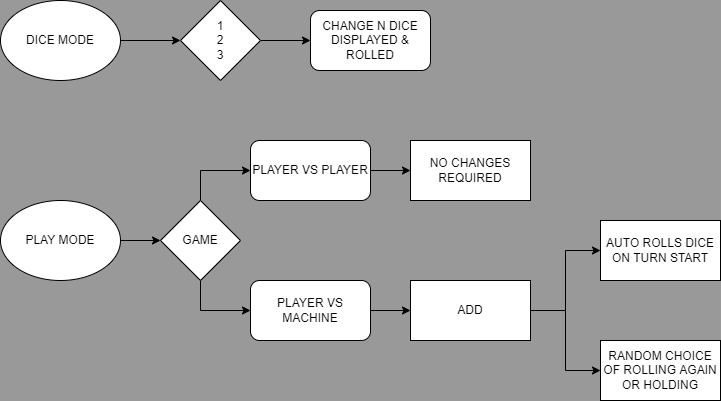

The diagram above was exported from draw.io. Its source (the exported page's mxGraphModel, read from the mxfile embedded in the PNG):
<mxGraphModel dx="806" dy="593" grid="1" gridSize="10" guides="1" tooltips="1" connect="1" arrows="1" fold="1" page="1" pageScale="1" pageWidth="1169" pageHeight="827" background="#999999" math="0" shadow="0">
  <root>
    <mxCell id="0" />
    <mxCell id="1" parent="0" />
    <mxCell id="RAV2H-IQZBEB52vD8eWT-16" value="" style="edgeStyle=orthogonalEdgeStyle;rounded=0;orthogonalLoop=1;jettySize=auto;html=1;" edge="1" parent="1" source="RAV2H-IQZBEB52vD8eWT-1" target="RAV2H-IQZBEB52vD8eWT-15">
      <mxGeometry relative="1" as="geometry" />
    </mxCell>
    <mxCell id="RAV2H-IQZBEB52vD8eWT-1" value="PLAYER VS PLAYER" style="rounded=1;whiteSpace=wrap;html=1;" vertex="1" parent="1">
      <mxGeometry x="280" y="170" width="120" height="60" as="geometry" />
    </mxCell>
    <mxCell id="RAV2H-IQZBEB52vD8eWT-18" value="" style="edgeStyle=orthogonalEdgeStyle;rounded=0;orthogonalLoop=1;jettySize=auto;html=1;" edge="1" parent="1" source="RAV2H-IQZBEB52vD8eWT-2" target="RAV2H-IQZBEB52vD8eWT-17">
      <mxGeometry relative="1" as="geometry" />
    </mxCell>
    <mxCell id="RAV2H-IQZBEB52vD8eWT-2" value="PLAYER VS MACHINE" style="rounded=1;whiteSpace=wrap;html=1;" vertex="1" parent="1">
      <mxGeometry x="280" y="310" width="120" height="60" as="geometry" />
    </mxCell>
    <mxCell id="RAV2H-IQZBEB52vD8eWT-5" value="" style="edgeStyle=orthogonalEdgeStyle;rounded=0;orthogonalLoop=1;jettySize=auto;html=1;" edge="1" parent="1" source="RAV2H-IQZBEB52vD8eWT-3">
      <mxGeometry relative="1" as="geometry">
        <mxPoint x="210" y="70" as="targetPoint" />
      </mxGeometry>
    </mxCell>
    <mxCell id="RAV2H-IQZBEB52vD8eWT-3" value="DICE MODE" style="ellipse;whiteSpace=wrap;html=1;" vertex="1" parent="1">
      <mxGeometry x="30" y="30" width="120" height="80" as="geometry" />
    </mxCell>
    <mxCell id="RAV2H-IQZBEB52vD8eWT-6" value="CHANGE N DICE DISPLAYED &amp;amp; ROLLED" style="rounded=1;whiteSpace=wrap;html=1;" vertex="1" parent="1">
      <mxGeometry x="340" y="40" width="120" height="60" as="geometry" />
    </mxCell>
    <mxCell id="RAV2H-IQZBEB52vD8eWT-8" value="" style="edgeStyle=orthogonalEdgeStyle;rounded=0;orthogonalLoop=1;jettySize=auto;html=1;" edge="1" parent="1" source="RAV2H-IQZBEB52vD8eWT-7" target="RAV2H-IQZBEB52vD8eWT-6">
      <mxGeometry relative="1" as="geometry" />
    </mxCell>
    <mxCell id="RAV2H-IQZBEB52vD8eWT-7" value="1&lt;br&gt;2&lt;br&gt;3" style="rhombus;whiteSpace=wrap;html=1;" vertex="1" parent="1">
      <mxGeometry x="210" y="30" width="80" height="80" as="geometry" />
    </mxCell>
    <mxCell id="RAV2H-IQZBEB52vD8eWT-14" value="" style="edgeStyle=orthogonalEdgeStyle;rounded=0;orthogonalLoop=1;jettySize=auto;html=1;" edge="1" parent="1" source="RAV2H-IQZBEB52vD8eWT-9" target="RAV2H-IQZBEB52vD8eWT-10">
      <mxGeometry relative="1" as="geometry" />
    </mxCell>
    <mxCell id="RAV2H-IQZBEB52vD8eWT-9" value="PLAY MODE" style="ellipse;whiteSpace=wrap;html=1;" vertex="1" parent="1">
      <mxGeometry x="30" y="230" width="120" height="80" as="geometry" />
    </mxCell>
    <mxCell id="RAV2H-IQZBEB52vD8eWT-11" style="edgeStyle=orthogonalEdgeStyle;rounded=0;orthogonalLoop=1;jettySize=auto;html=1;entryX=0;entryY=0.5;entryDx=0;entryDy=0;" edge="1" parent="1" source="RAV2H-IQZBEB52vD8eWT-10" target="RAV2H-IQZBEB52vD8eWT-1">
      <mxGeometry relative="1" as="geometry">
        <Array as="points">
          <mxPoint x="230" y="200" />
        </Array>
      </mxGeometry>
    </mxCell>
    <mxCell id="RAV2H-IQZBEB52vD8eWT-13" style="edgeStyle=orthogonalEdgeStyle;rounded=0;orthogonalLoop=1;jettySize=auto;html=1;entryX=0;entryY=0.5;entryDx=0;entryDy=0;" edge="1" parent="1" source="RAV2H-IQZBEB52vD8eWT-10" target="RAV2H-IQZBEB52vD8eWT-2">
      <mxGeometry relative="1" as="geometry">
        <mxPoint x="230" y="350" as="targetPoint" />
        <Array as="points">
          <mxPoint x="230" y="340" />
        </Array>
      </mxGeometry>
    </mxCell>
    <mxCell id="RAV2H-IQZBEB52vD8eWT-10" value="GAME" style="rhombus;whiteSpace=wrap;html=1;" vertex="1" parent="1">
      <mxGeometry x="190" y="230" width="80" height="80" as="geometry" />
    </mxCell>
    <mxCell id="RAV2H-IQZBEB52vD8eWT-15" value="NO CHANGES REQUIRED" style="rounded=0;whiteSpace=wrap;html=1;" vertex="1" parent="1">
      <mxGeometry x="440" y="170" width="120" height="60" as="geometry" />
    </mxCell>
    <mxCell id="RAV2H-IQZBEB52vD8eWT-21" value="" style="edgeStyle=orthogonalEdgeStyle;rounded=0;orthogonalLoop=1;jettySize=auto;html=1;" edge="1" parent="1" source="RAV2H-IQZBEB52vD8eWT-17" target="RAV2H-IQZBEB52vD8eWT-20">
      <mxGeometry relative="1" as="geometry" />
    </mxCell>
    <mxCell id="RAV2H-IQZBEB52vD8eWT-22" style="edgeStyle=orthogonalEdgeStyle;rounded=0;orthogonalLoop=1;jettySize=auto;html=1;entryX=0;entryY=0.5;entryDx=0;entryDy=0;" edge="1" parent="1" source="RAV2H-IQZBEB52vD8eWT-17" target="RAV2H-IQZBEB52vD8eWT-19">
      <mxGeometry relative="1" as="geometry" />
    </mxCell>
    <mxCell id="RAV2H-IQZBEB52vD8eWT-17" value="ADD" style="rounded=0;whiteSpace=wrap;html=1;" vertex="1" parent="1">
      <mxGeometry x="440" y="310" width="120" height="60" as="geometry" />
    </mxCell>
    <mxCell id="RAV2H-IQZBEB52vD8eWT-19" value="AUTO ROLLS DICE ON TURN START" style="rounded=0;whiteSpace=wrap;html=1;" vertex="1" parent="1">
      <mxGeometry x="630" y="250" width="120" height="60" as="geometry" />
    </mxCell>
    <mxCell id="RAV2H-IQZBEB52vD8eWT-20" value="RANDOM CHOICE OF ROLLING AGAIN OR HOLDING" style="rounded=0;whiteSpace=wrap;html=1;" vertex="1" parent="1">
      <mxGeometry x="630" y="370" width="120" height="60" as="geometry" />
    </mxCell>
  </root>
</mxGraphModel>